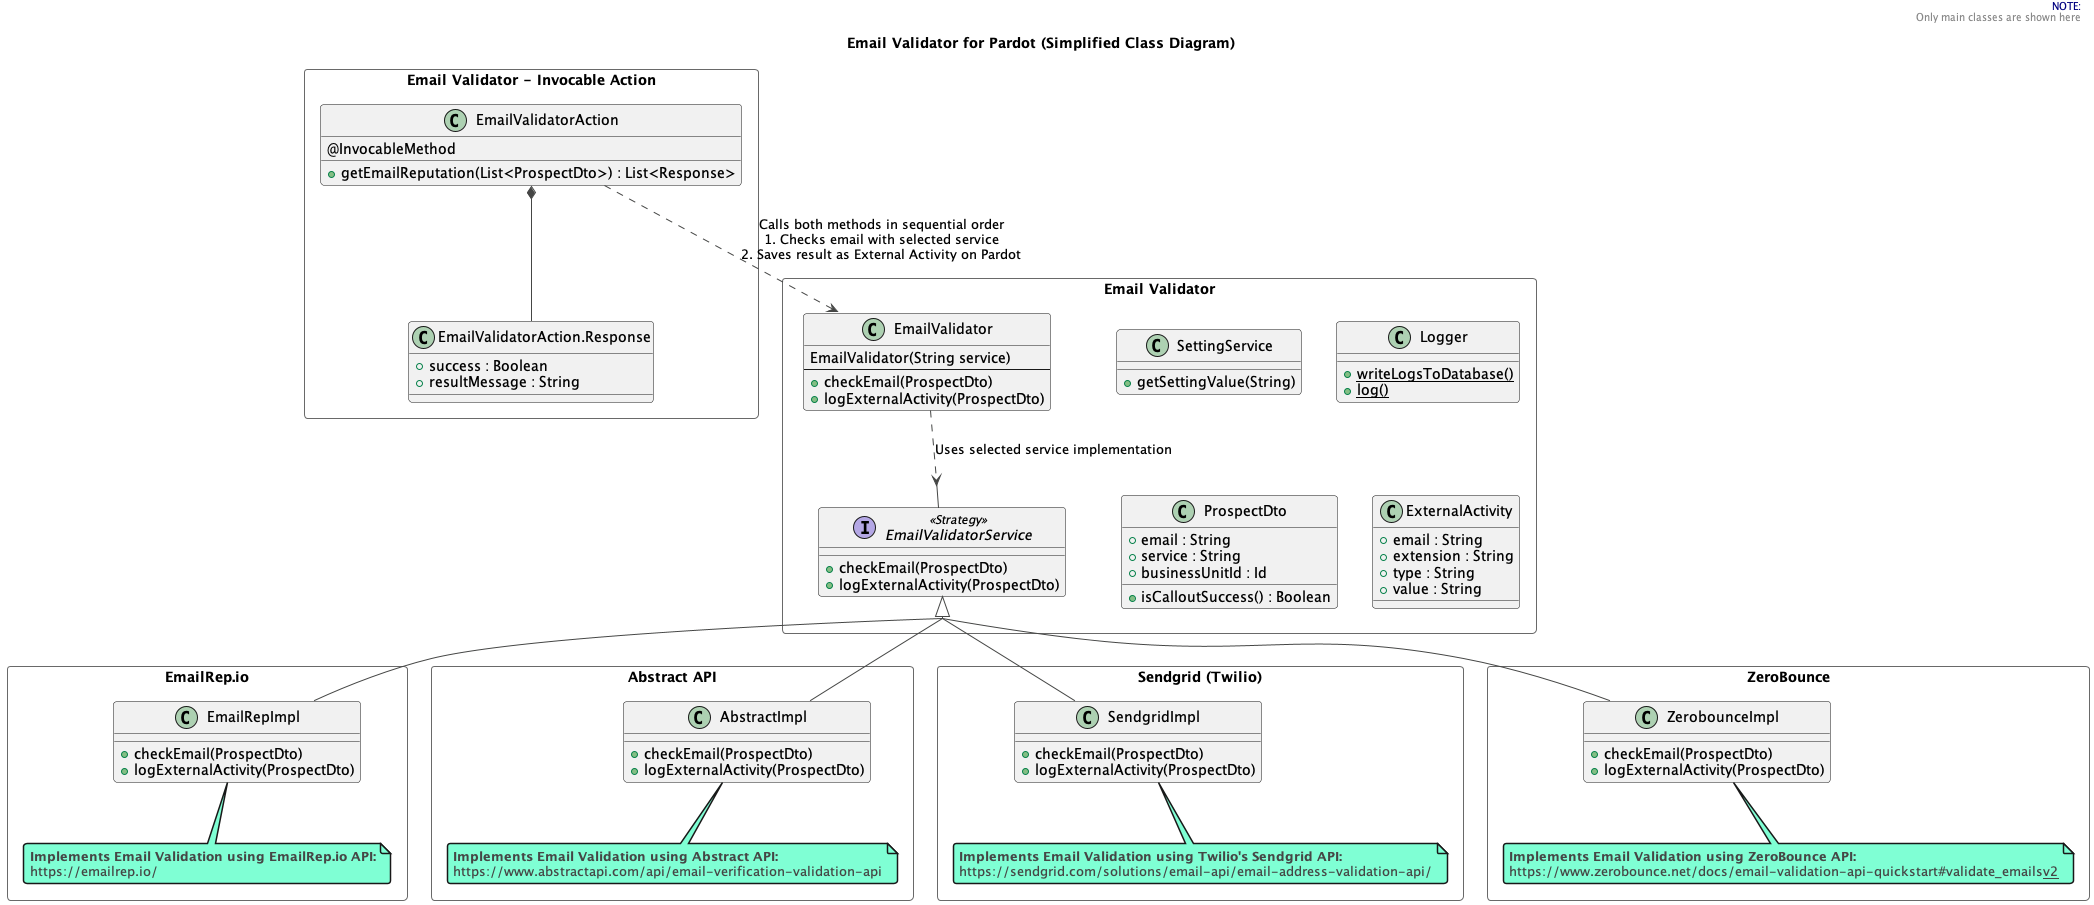

The diagram above was rendered by PlantUML. Its source (embedded in the PNG):
@startuml EmailValidator-ClassDiagram
!theme vibrant
title Email Validator for Pardot (Simplified Class Diagram)

header
<font color=navy>NOTE:</font>
Only main classes are shown here
endheader

skinparam groupInheritance 2
skinparam PackageStyle Rectangle
'skinparam linetype polyline

package "Email Validator - Invocable Action" {
    class EmailValidatorAction {
        @InvocableMethod
        +getEmailReputation(List<ProspectDto>) : List<Response>
        
    }

    class EmailValidatorAction.Response {
        +success : Boolean
        +resultMessage : String

    }
    EmailValidatorAction*--EmailValidatorAction.Response
}

package "Email Validator" {
    

    class EmailValidator {
        EmailValidator(String service)
        ---
        +checkEmail(ProspectDto)
        +logExternalActivity(ProspectDto)
    }

    class SettingService {
        +getSettingValue(String)
        
        
    }

    class Logger {
        +{static}writeLogsToDatabase()
        +{static}log()
    }

    class ProspectDto {
        +email : String
        +service : String
        +businessUnitId : Id
        +isCalloutSuccess() : Boolean
    }


    class ExternalActivity {
        +email : String
        +extension : String
        +type : String
        +value : String
    }

interface EmailValidatorService <<Strategy>> {
        +checkEmail(ProspectDto)
        +logExternalActivity(ProspectDto)
    }


}



'package "Apex Exceptions" {
'class ExternalServiceException implements Exception {}
'class MissingSettingException implements Exception {}
'class NameException implements Exception {}
'SettingService*-down-MissingSettingException
'EmailValidator*-down-NameException
'}




package "EmailRep.io" {
    class EmailRepImpl implements EmailValidatorService {
        +checkEmail(ProspectDto)
        +logExternalActivity(ProspectDto)
    }
    note bottom of EmailRepImpl
    **Implements Email Validation using EmailRep.io API:**
    https://emailrep.io/
    end note
}

package "Abstract API" {
    class AbstractImpl implements EmailValidatorService {
        +checkEmail(ProspectDto)
        +logExternalActivity(ProspectDto)
    }
    note bottom of AbstractImpl
    **Implements Email Validation using Abstract API:**
    https://www.abstractapi.com/api/email-verification-validation-api
    end note
    
}

package "Sendgrid (Twilio)" {
    class SendgridImpl implements EmailValidatorService {
        +checkEmail(ProspectDto)
        +logExternalActivity(ProspectDto)
    }
    note bottom of SendgridImpl
    **Implements Email Validation using Twilio's Sendgrid API:**
    https://sendgrid.com/solutions/email-api/email-address-validation-api/
    end note
}

package "ZeroBounce" {
    class ZerobounceImpl implements EmailValidatorService {
        +checkEmail(ProspectDto)
        +logExternalActivity(ProspectDto)
    }

    note bottom of ZerobounceImpl
    **Implements Email Validation using ZeroBounce API:**
    https://www.zerobounce.net/docs/email-validation-api-quickstart#validate_emails__v2__
    end note
}

EmailValidatorAction -[dashed]down-> EmailValidator : Calls both methods in sequential order\n1. Checks email with selected service\n2. Saves result as External Activity on Pardot
EmailValidator -[dashed]down-> EmailValidatorService : Uses selected service implementation
 





@enduml